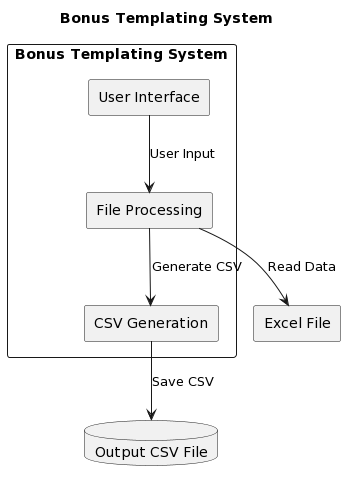

The diagram above was rendered by PlantUML. Its source (embedded in the PNG):
@startuml
title Bonus Templating System

rectangle "Bonus Templating System" as app {
  rectangle "User Interface" as ui
  rectangle "File Processing" as processing
  rectangle "CSV Generation" as csv
}

rectangle "Excel File" as excel
database "Output CSV File" as output

ui --> processing: User Input
processing --> excel: Read Data
processing --> csv: Generate CSV
csv --> output: Save CSV
@enduml